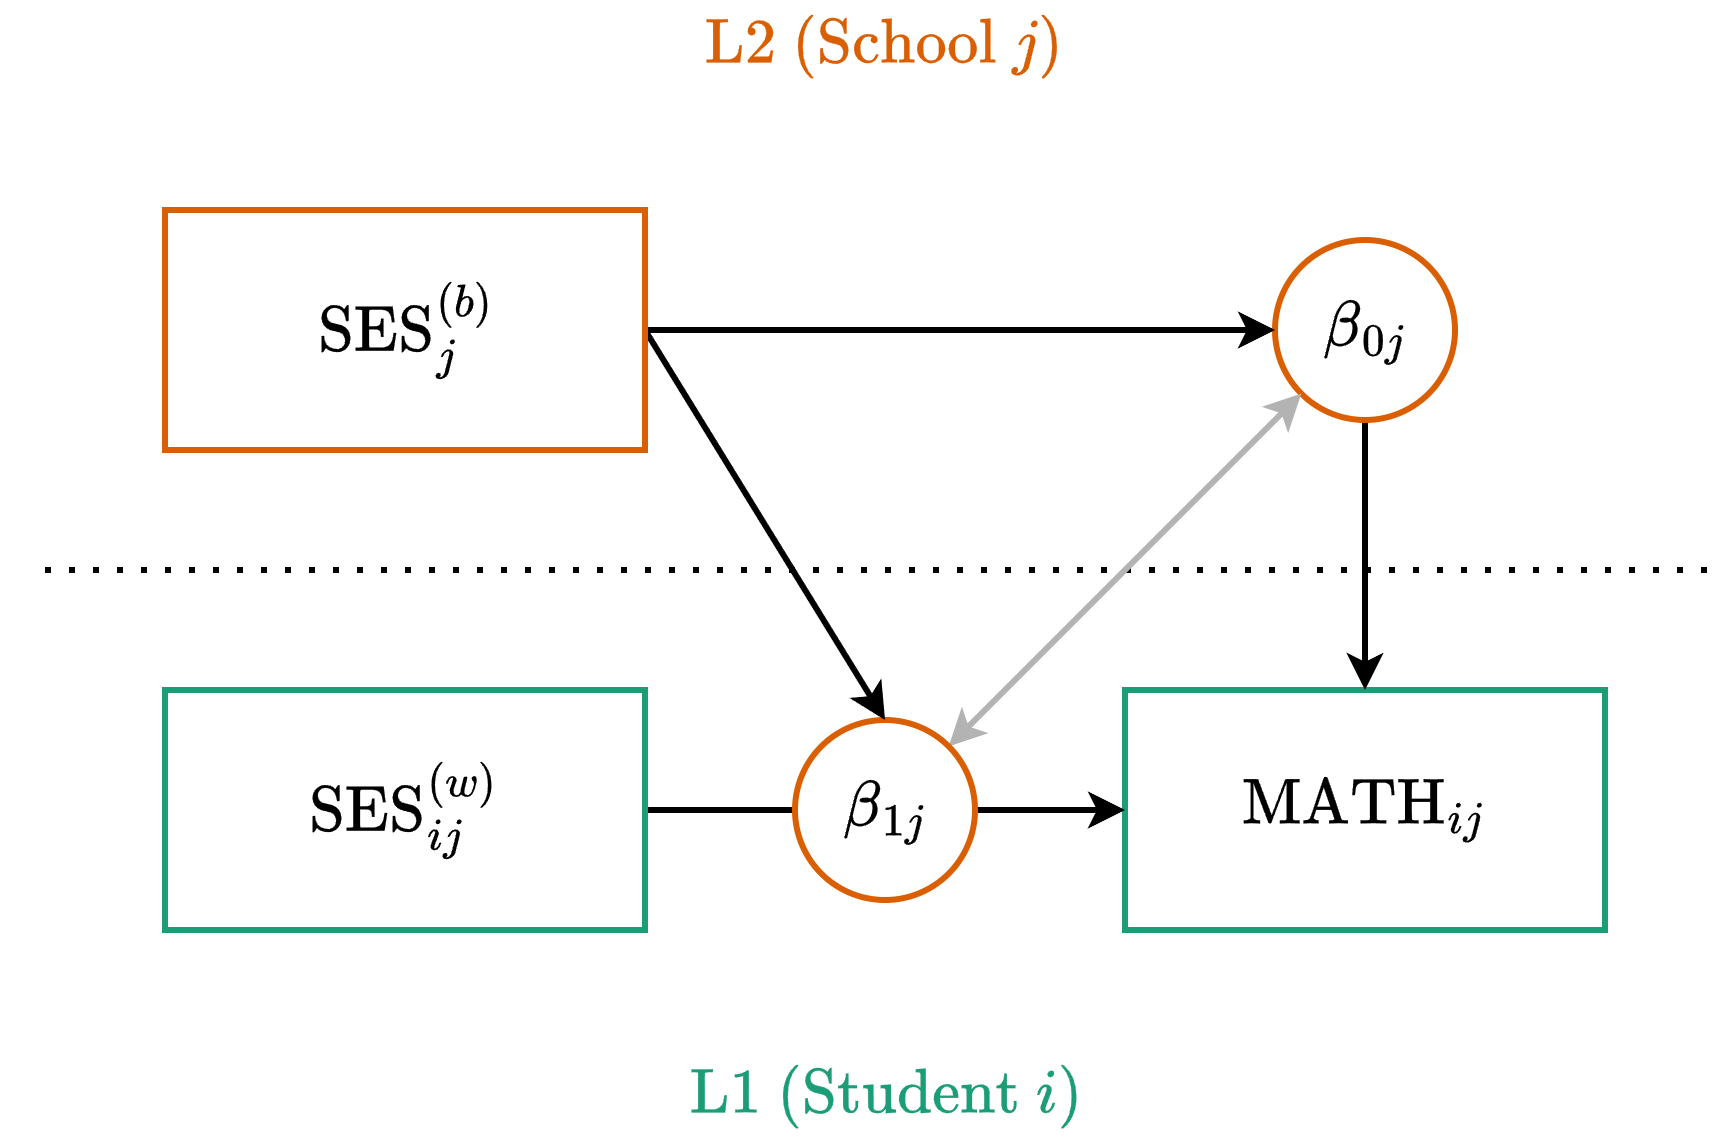

The diagram above was exported from draw.io. Its source (the exported page's mxGraphModel, read from the mxfile embedded in the PNG):
<mxGraphModel dx="1412" dy="827" grid="1" gridSize="10" guides="1" tooltips="1" connect="1" arrows="1" fold="1" page="1" pageScale="1" pageWidth="850" pageHeight="1100" math="1" shadow="0">
  <root>
    <mxCell id="_bYiGraNHPp3VjQojtr0-0" />
    <mxCell id="_bYiGraNHPp3VjQojtr0-1" parent="_bYiGraNHPp3VjQojtr0-0" />
    <mxCell id="_bYiGraNHPp3VjQojtr0-2" parent="_bYiGraNHPp3VjQojtr0-1" style="rounded=0;whiteSpace=wrap;html=1;fontSize=18;strokeWidth=2;fontFamily=Lucida Console;strokeColor=#1B9E77;" value="$$\text{MATH}_{ij}$$" vertex="1">
      <mxGeometry height="80" width="160" x="400" y="270" as="geometry" />
    </mxCell>
    <mxCell id="_bYiGraNHPp3VjQojtr0-3" edge="1" parent="_bYiGraNHPp3VjQojtr0-1" source="_bYiGraNHPp3VjQojtr0-5" style="edgeStyle=orthogonalEdgeStyle;rounded=0;orthogonalLoop=1;jettySize=auto;html=1;exitX=0.5;exitY=1;exitDx=0;exitDy=0;entryX=0.5;entryY=0;entryDx=0;entryDy=0;strokeWidth=2;strokeColor=#000000;" target="_bYiGraNHPp3VjQojtr0-2">
      <mxGeometry relative="1" as="geometry">
        <mxPoint x="460" y="190" as="sourcePoint" />
      </mxGeometry>
    </mxCell>
    <mxCell id="_bYiGraNHPp3VjQojtr0-4" edge="1" parent="_bYiGraNHPp3VjQojtr0-1" style="endArrow=none;dashed=1;html=1;dashPattern=1 3;strokeWidth=2;rounded=0;" value="">
      <mxGeometry height="50" relative="1" width="50" as="geometry">
        <mxPoint x="40" y="230" as="sourcePoint" />
        <mxPoint x="600" y="230" as="targetPoint" />
      </mxGeometry>
    </mxCell>
    <mxCell id="_bYiGraNHPp3VjQojtr0-5" parent="_bYiGraNHPp3VjQojtr0-1" style="ellipse;whiteSpace=wrap;html=1;strokeWidth=2;strokeColor=#D95F02;fontSize=18;fontFamily=Lucida Console;aspect=fixed;" value="$$\beta_{0j}$$" vertex="1">
      <mxGeometry height="60" width="60" x="450" y="120" as="geometry" />
    </mxCell>
    <mxCell id="_bYiGraNHPp3VjQojtr0-6" edge="1" parent="_bYiGraNHPp3VjQojtr0-1" source="_bYiGraNHPp3VjQojtr0-7" style="edgeStyle=orthogonalEdgeStyle;rounded=0;orthogonalLoop=1;jettySize=auto;html=1;exitX=1;exitY=0.5;exitDx=0;exitDy=0;entryX=0;entryY=0.5;entryDx=0;entryDy=0;strokeWidth=2;" target="_bYiGraNHPp3VjQojtr0-2">
      <mxGeometry relative="1" as="geometry" />
    </mxCell>
    <mxCell id="_bYiGraNHPp3VjQojtr0-7" parent="_bYiGraNHPp3VjQojtr0-1" style="rounded=0;whiteSpace=wrap;html=1;fontSize=18;strokeWidth=2;fontFamily=Lucida Console;fontColor=#000000;strokeColor=#1B9E77;" value="$$\text{SES}_{ij}^{(w)}$$" vertex="1">
      <mxGeometry height="80" width="160" x="80" y="270" as="geometry" />
    </mxCell>
    <mxCell id="_bYiGraNHPp3VjQojtr0-8" edge="1" parent="_bYiGraNHPp3VjQojtr0-1" source="_bYiGraNHPp3VjQojtr0-9" style="rounded=0;orthogonalLoop=1;jettySize=auto;html=1;exitX=1;exitY=0;exitDx=0;exitDy=0;entryX=0;entryY=1;entryDx=0;entryDy=0;startArrow=classic;startFill=1;strokeColor=#B3B3B3;strokeWidth=2;" target="_bYiGraNHPp3VjQojtr0-5">
      <mxGeometry relative="1" as="geometry" />
    </mxCell>
    <mxCell id="_bYiGraNHPp3VjQojtr0-9" parent="_bYiGraNHPp3VjQojtr0-1" style="ellipse;whiteSpace=wrap;html=1;aspect=fixed;strokeWidth=2;fontSize=18;fontFamily=Lucida Console;fontColor=#000000;strokeColor=#D95F02;" value="$$\beta_{1j}$$" vertex="1">
      <mxGeometry height="60" width="60" x="290" y="280" as="geometry" />
    </mxCell>
    <mxCell id="_bYiGraNHPp3VjQojtr0-10" edge="1" parent="_bYiGraNHPp3VjQojtr0-1" source="_bYiGraNHPp3VjQojtr0-12" style="edgeStyle=orthogonalEdgeStyle;rounded=0;orthogonalLoop=1;jettySize=auto;html=1;exitX=1;exitY=0.5;exitDx=0;exitDy=0;entryX=0;entryY=0.5;entryDx=0;entryDy=0;strokeWidth=2;" target="_bYiGraNHPp3VjQojtr0-5">
      <mxGeometry relative="1" as="geometry" />
    </mxCell>
    <mxCell id="_bYiGraNHPp3VjQojtr0-11" edge="1" parent="_bYiGraNHPp3VjQojtr0-1" source="_bYiGraNHPp3VjQojtr0-12" style="rounded=0;orthogonalLoop=1;jettySize=auto;html=1;exitX=1;exitY=0.5;exitDx=0;exitDy=0;entryX=0.5;entryY=0;entryDx=0;entryDy=0;strokeWidth=2;" target="_bYiGraNHPp3VjQojtr0-9">
      <mxGeometry relative="1" as="geometry" />
    </mxCell>
    <mxCell id="_bYiGraNHPp3VjQojtr0-12" parent="_bYiGraNHPp3VjQojtr0-1" style="rounded=0;whiteSpace=wrap;html=1;fontSize=18;strokeWidth=2;fontFamily=Lucida Console;fontColor=#000000;strokeColor=#D95F02;" value="$$\text{SES}_{j}^{(b)}$$" vertex="1">
      <mxGeometry height="80" width="160" x="80" y="110" as="geometry" />
    </mxCell>
    <mxCell id="_bYiGraNHPp3VjQojtr0-13" parent="_bYiGraNHPp3VjQojtr0-1" style="text;html=1;whiteSpace=wrap;strokeColor=none;fillColor=none;align=center;verticalAlign=middle;rounded=0;fontSize=18;fontColor=#D95F02;" value="$$\text{L2 (School }j\text{)}$$" vertex="1">
      <mxGeometry height="30" width="560" x="40" y="40" as="geometry" />
    </mxCell>
    <mxCell id="_bYiGraNHPp3VjQojtr0-14" parent="_bYiGraNHPp3VjQojtr0-1" style="text;html=1;whiteSpace=wrap;strokeColor=none;fillColor=none;align=center;verticalAlign=middle;rounded=0;fontSize=18;fontColor=#1B9E77;" value="$$\text{L1 (Student }i\text{)}$$" vertex="1">
      <mxGeometry height="30" width="560" x="40" y="390" as="geometry" />
    </mxCell>
  </root>
</mxGraphModel>